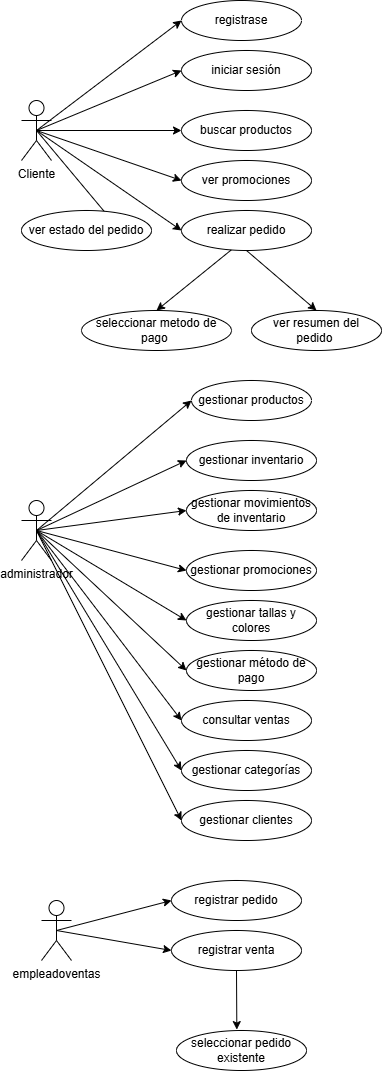

The diagram above was exported from draw.io. Its source (the exported page's mxGraphModel, read from the mxfile embedded in the PNG):
<mxGraphModel dx="1744" dy="946" grid="1" gridSize="10" guides="1" tooltips="1" connect="1" arrows="1" fold="1" page="1" pageScale="1" pageWidth="827" pageHeight="1169" math="0" shadow="0">
  <root>
    <mxCell id="0" />
    <mxCell id="1" parent="0" />
    <mxCell id="LfAxq_Lehy3fnR2Ul8-t-1" value="Cliente" style="shape=umlActor;verticalLabelPosition=bottom;verticalAlign=top;html=1;" parent="1" vertex="1">
      <mxGeometry x="150" y="150" width="30" height="60" as="geometry" />
    </mxCell>
    <mxCell id="LfAxq_Lehy3fnR2Ul8-t-3" value="registrase" style="ellipse;whiteSpace=wrap;html=1;" parent="1" vertex="1">
      <mxGeometry x="310" y="50" width="120" height="40" as="geometry" />
    </mxCell>
    <mxCell id="LfAxq_Lehy3fnR2Ul8-t-9" value="" style="endArrow=classic;html=1;rounded=0;exitX=0.5;exitY=0.5;exitDx=0;exitDy=0;exitPerimeter=0;entryX=0;entryY=0.5;entryDx=0;entryDy=0;" parent="1" source="LfAxq_Lehy3fnR2Ul8-t-1" target="LfAxq_Lehy3fnR2Ul8-t-3" edge="1">
      <mxGeometry width="50" height="50" relative="1" as="geometry">
        <mxPoint x="400" y="380" as="sourcePoint" />
        <mxPoint x="450" y="330" as="targetPoint" />
      </mxGeometry>
    </mxCell>
    <mxCell id="LfAxq_Lehy3fnR2Ul8-t-10" value="" style="endArrow=classic;html=1;rounded=0;entryX=0;entryY=0.5;entryDx=0;entryDy=0;exitX=0.5;exitY=0.5;exitDx=0;exitDy=0;exitPerimeter=0;" parent="1" source="LfAxq_Lehy3fnR2Ul8-t-1" target="LfAxq_Lehy3fnR2Ul8-t-11" edge="1">
      <mxGeometry width="50" height="50" relative="1" as="geometry">
        <mxPoint x="180" y="180" as="sourcePoint" />
        <mxPoint x="290" y="140" as="targetPoint" />
      </mxGeometry>
    </mxCell>
    <mxCell id="LfAxq_Lehy3fnR2Ul8-t-11" value="iniciar sesión" style="ellipse;whiteSpace=wrap;html=1;" parent="1" vertex="1">
      <mxGeometry x="310" y="100" width="130" height="40" as="geometry" />
    </mxCell>
    <mxCell id="LfAxq_Lehy3fnR2Ul8-t-12" value="buscar productos" style="ellipse;whiteSpace=wrap;html=1;" parent="1" vertex="1">
      <mxGeometry x="310" y="160" width="130" height="40" as="geometry" />
    </mxCell>
    <mxCell id="LfAxq_Lehy3fnR2Ul8-t-13" value="" style="endArrow=classic;html=1;rounded=0;entryX=0;entryY=0.5;entryDx=0;entryDy=0;exitX=0.5;exitY=0.5;exitDx=0;exitDy=0;exitPerimeter=0;" parent="1" source="LfAxq_Lehy3fnR2Ul8-t-1" target="LfAxq_Lehy3fnR2Ul8-t-12" edge="1">
      <mxGeometry width="50" height="50" relative="1" as="geometry">
        <mxPoint x="230" y="240" as="sourcePoint" />
        <mxPoint x="280" y="190" as="targetPoint" />
      </mxGeometry>
    </mxCell>
    <mxCell id="LfAxq_Lehy3fnR2Ul8-t-14" value="ver promociones" style="ellipse;whiteSpace=wrap;html=1;" parent="1" vertex="1">
      <mxGeometry x="310" y="210" width="130" height="40" as="geometry" />
    </mxCell>
    <mxCell id="LfAxq_Lehy3fnR2Ul8-t-16" value="" style="endArrow=classic;html=1;rounded=0;entryX=0;entryY=0.5;entryDx=0;entryDy=0;exitX=0.5;exitY=0.5;exitDx=0;exitDy=0;exitPerimeter=0;" parent="1" source="LfAxq_Lehy3fnR2Ul8-t-1" target="LfAxq_Lehy3fnR2Ul8-t-14" edge="1">
      <mxGeometry width="50" height="50" relative="1" as="geometry">
        <mxPoint x="210" y="278" as="sourcePoint" />
        <mxPoint x="280" y="230" as="targetPoint" />
      </mxGeometry>
    </mxCell>
    <mxCell id="LfAxq_Lehy3fnR2Ul8-t-17" value="" style="endArrow=classic;html=1;rounded=0;exitX=0.5;exitY=0.5;exitDx=0;exitDy=0;exitPerimeter=0;entryX=0;entryY=0.5;entryDx=0;entryDy=0;" parent="1" source="LfAxq_Lehy3fnR2Ul8-t-1" target="LfAxq_Lehy3fnR2Ul8-t-18" edge="1">
      <mxGeometry width="50" height="50" relative="1" as="geometry">
        <mxPoint x="150" y="230" as="sourcePoint" />
        <mxPoint x="290" y="270" as="targetPoint" />
      </mxGeometry>
    </mxCell>
    <mxCell id="LfAxq_Lehy3fnR2Ul8-t-18" value="realizar pedido" style="ellipse;whiteSpace=wrap;html=1;" parent="1" vertex="1">
      <mxGeometry x="310" y="260" width="130" height="40" as="geometry" />
    </mxCell>
    <mxCell id="LfAxq_Lehy3fnR2Ul8-t-19" value="" style="endArrow=classic;html=1;rounded=0;exitX=0.5;exitY=1;exitDx=0;exitDy=0;entryX=0.5;entryY=0;entryDx=0;entryDy=0;" parent="1" source="LfAxq_Lehy3fnR2Ul8-t-18" target="LfAxq_Lehy3fnR2Ul8-t-23" edge="1">
      <mxGeometry width="50" height="50" relative="1" as="geometry">
        <mxPoint x="380" y="300" as="sourcePoint" />
        <mxPoint x="430" y="360" as="targetPoint" />
      </mxGeometry>
    </mxCell>
    <mxCell id="LfAxq_Lehy3fnR2Ul8-t-20" value="" style="endArrow=classic;html=1;rounded=0;exitX=0.383;exitY=0.985;exitDx=0;exitDy=0;exitPerimeter=0;entryX=0.5;entryY=0;entryDx=0;entryDy=0;" parent="1" source="LfAxq_Lehy3fnR2Ul8-t-18" target="LfAxq_Lehy3fnR2Ul8-t-22" edge="1">
      <mxGeometry width="50" height="50" relative="1" as="geometry">
        <mxPoint x="320" y="310" as="sourcePoint" />
        <mxPoint x="300" y="360" as="targetPoint" />
      </mxGeometry>
    </mxCell>
    <mxCell id="LfAxq_Lehy3fnR2Ul8-t-22" value="seleccionar metodo de pago&amp;nbsp;" style="ellipse;whiteSpace=wrap;html=1;" parent="1" vertex="1">
      <mxGeometry x="210" y="360" width="150" height="40" as="geometry" />
    </mxCell>
    <mxCell id="LfAxq_Lehy3fnR2Ul8-t-23" value="ver resumen del pedido&amp;nbsp;" style="ellipse;whiteSpace=wrap;html=1;" parent="1" vertex="1">
      <mxGeometry x="380" y="360" width="130" height="40" as="geometry" />
    </mxCell>
    <mxCell id="LfAxq_Lehy3fnR2Ul8-t-25" value="" style="endArrow=classic;html=1;rounded=0;exitX=0.5;exitY=0.5;exitDx=0;exitDy=0;exitPerimeter=0;entryX=1;entryY=1;entryDx=0;entryDy=0;" parent="1" source="LfAxq_Lehy3fnR2Ul8-t-1" target="LfAxq_Lehy3fnR2Ul8-t-26" edge="1">
      <mxGeometry width="50" height="50" relative="1" as="geometry">
        <mxPoint x="130" y="250" as="sourcePoint" />
        <mxPoint x="165" y="280" as="targetPoint" />
      </mxGeometry>
    </mxCell>
    <mxCell id="LfAxq_Lehy3fnR2Ul8-t-26" value="ver estado del pedido" style="ellipse;whiteSpace=wrap;html=1;" parent="1" vertex="1">
      <mxGeometry x="150" y="260" width="130" height="40" as="geometry" />
    </mxCell>
    <mxCell id="LfAxq_Lehy3fnR2Ul8-t-28" value="administrador" style="shape=umlActor;verticalLabelPosition=bottom;verticalAlign=top;html=1;" parent="1" vertex="1">
      <mxGeometry x="150" y="550" width="30" height="60" as="geometry" />
    </mxCell>
    <mxCell id="LfAxq_Lehy3fnR2Ul8-t-29" value="gestionar productos" style="ellipse;whiteSpace=wrap;html=1;" parent="1" vertex="1">
      <mxGeometry x="320" y="430" width="120" height="40" as="geometry" />
    </mxCell>
    <mxCell id="LfAxq_Lehy3fnR2Ul8-t-30" value="" style="endArrow=classic;html=1;rounded=0;exitX=0.5;exitY=0.5;exitDx=0;exitDy=0;exitPerimeter=0;entryX=0;entryY=0.5;entryDx=0;entryDy=0;" parent="1" source="LfAxq_Lehy3fnR2Ul8-t-28" target="LfAxq_Lehy3fnR2Ul8-t-29" edge="1">
      <mxGeometry width="50" height="50" relative="1" as="geometry">
        <mxPoint x="410" y="760" as="sourcePoint" />
        <mxPoint x="460" y="710" as="targetPoint" />
      </mxGeometry>
    </mxCell>
    <mxCell id="LfAxq_Lehy3fnR2Ul8-t-31" value="" style="endArrow=classic;html=1;rounded=0;entryX=0;entryY=0.5;entryDx=0;entryDy=0;exitX=0.5;exitY=0.5;exitDx=0;exitDy=0;exitPerimeter=0;" parent="1" source="LfAxq_Lehy3fnR2Ul8-t-28" target="LfAxq_Lehy3fnR2Ul8-t-32" edge="1">
      <mxGeometry width="50" height="50" relative="1" as="geometry">
        <mxPoint x="190" y="560" as="sourcePoint" />
        <mxPoint x="300" y="520" as="targetPoint" />
      </mxGeometry>
    </mxCell>
    <mxCell id="LfAxq_Lehy3fnR2Ul8-t-32" value="gestionar movimientos de inventario" style="ellipse;whiteSpace=wrap;html=1;" parent="1" vertex="1">
      <mxGeometry x="315" y="540" width="130" height="40" as="geometry" />
    </mxCell>
    <mxCell id="LfAxq_Lehy3fnR2Ul8-t-33" value="gestionar promociones" style="ellipse;whiteSpace=wrap;html=1;" parent="1" vertex="1">
      <mxGeometry x="315" y="600" width="130" height="40" as="geometry" />
    </mxCell>
    <mxCell id="LfAxq_Lehy3fnR2Ul8-t-34" value="" style="endArrow=classic;html=1;rounded=0;entryX=0;entryY=0.5;entryDx=0;entryDy=0;exitX=0.5;exitY=0.5;exitDx=0;exitDy=0;exitPerimeter=0;" parent="1" source="LfAxq_Lehy3fnR2Ul8-t-28" target="LfAxq_Lehy3fnR2Ul8-t-33" edge="1">
      <mxGeometry width="50" height="50" relative="1" as="geometry">
        <mxPoint x="240" y="620" as="sourcePoint" />
        <mxPoint x="290" y="570" as="targetPoint" />
      </mxGeometry>
    </mxCell>
    <mxCell id="LfAxq_Lehy3fnR2Ul8-t-35" value="gestionar tallas y colores" style="ellipse;whiteSpace=wrap;html=1;" parent="1" vertex="1">
      <mxGeometry x="315" y="650" width="130" height="40" as="geometry" />
    </mxCell>
    <mxCell id="LfAxq_Lehy3fnR2Ul8-t-36" value="" style="endArrow=classic;html=1;rounded=0;entryX=0;entryY=0.5;entryDx=0;entryDy=0;exitX=0.5;exitY=0.5;exitDx=0;exitDy=0;exitPerimeter=0;" parent="1" source="LfAxq_Lehy3fnR2Ul8-t-28" target="LfAxq_Lehy3fnR2Ul8-t-35" edge="1">
      <mxGeometry width="50" height="50" relative="1" as="geometry">
        <mxPoint x="220" y="658" as="sourcePoint" />
        <mxPoint x="290" y="610" as="targetPoint" />
      </mxGeometry>
    </mxCell>
    <mxCell id="LfAxq_Lehy3fnR2Ul8-t-37" value="" style="endArrow=classic;html=1;rounded=0;exitX=0.5;exitY=0.5;exitDx=0;exitDy=0;exitPerimeter=0;entryX=0;entryY=0.5;entryDx=0;entryDy=0;" parent="1" source="LfAxq_Lehy3fnR2Ul8-t-28" target="LfAxq_Lehy3fnR2Ul8-t-38" edge="1">
      <mxGeometry width="50" height="50" relative="1" as="geometry">
        <mxPoint x="160" y="610" as="sourcePoint" />
        <mxPoint x="300" y="650" as="targetPoint" />
      </mxGeometry>
    </mxCell>
    <mxCell id="LfAxq_Lehy3fnR2Ul8-t-38" value="gestionar método de pago" style="ellipse;whiteSpace=wrap;html=1;" parent="1" vertex="1">
      <mxGeometry x="315" y="700" width="130" height="40" as="geometry" />
    </mxCell>
    <mxCell id="LfAxq_Lehy3fnR2Ul8-t-46" value="consultar ventas" style="ellipse;whiteSpace=wrap;html=1;" parent="1" vertex="1">
      <mxGeometry x="310" y="750" width="130" height="40" as="geometry" />
    </mxCell>
    <mxCell id="LfAxq_Lehy3fnR2Ul8-t-47" value="gestionar categorías" style="ellipse;whiteSpace=wrap;html=1;" parent="1" vertex="1">
      <mxGeometry x="310" y="800" width="130" height="40" as="geometry" />
    </mxCell>
    <mxCell id="LfAxq_Lehy3fnR2Ul8-t-48" value="gestionar clientes" style="ellipse;whiteSpace=wrap;html=1;" parent="1" vertex="1">
      <mxGeometry x="310" y="850" width="130" height="40" as="geometry" />
    </mxCell>
    <mxCell id="LfAxq_Lehy3fnR2Ul8-t-49" value="" style="endArrow=classic;html=1;rounded=0;exitX=0.5;exitY=0.5;exitDx=0;exitDy=0;exitPerimeter=0;entryX=0;entryY=0.5;entryDx=0;entryDy=0;" parent="1" source="LfAxq_Lehy3fnR2Ul8-t-28" target="LfAxq_Lehy3fnR2Ul8-t-46" edge="1">
      <mxGeometry width="50" height="50" relative="1" as="geometry">
        <mxPoint x="220" y="680" as="sourcePoint" />
        <mxPoint x="375" y="770" as="targetPoint" />
      </mxGeometry>
    </mxCell>
    <mxCell id="LfAxq_Lehy3fnR2Ul8-t-50" value="" style="endArrow=classic;html=1;rounded=0;entryX=0;entryY=0.5;entryDx=0;entryDy=0;exitX=0.5;exitY=0.5;exitDx=0;exitDy=0;exitPerimeter=0;" parent="1" source="LfAxq_Lehy3fnR2Ul8-t-28" target="LfAxq_Lehy3fnR2Ul8-t-47" edge="1">
      <mxGeometry width="50" height="50" relative="1" as="geometry">
        <mxPoint x="200" y="710" as="sourcePoint" />
        <mxPoint x="355" y="800" as="targetPoint" />
      </mxGeometry>
    </mxCell>
    <mxCell id="LfAxq_Lehy3fnR2Ul8-t-51" value="" style="endArrow=classic;html=1;rounded=0;exitX=0.5;exitY=0.5;exitDx=0;exitDy=0;exitPerimeter=0;entryX=0;entryY=0.5;entryDx=0;entryDy=0;" parent="1" source="LfAxq_Lehy3fnR2Ul8-t-28" target="LfAxq_Lehy3fnR2Ul8-t-48" edge="1">
      <mxGeometry width="50" height="50" relative="1" as="geometry">
        <mxPoint x="220" y="830" as="sourcePoint" />
        <mxPoint x="310" y="810" as="targetPoint" />
      </mxGeometry>
    </mxCell>
    <mxCell id="LfAxq_Lehy3fnR2Ul8-t-52" value="gestionar inventario" style="ellipse;whiteSpace=wrap;html=1;" parent="1" vertex="1">
      <mxGeometry x="315" y="490" width="130" height="40" as="geometry" />
    </mxCell>
    <mxCell id="LfAxq_Lehy3fnR2Ul8-t-53" value="" style="endArrow=classic;html=1;rounded=0;exitX=0.5;exitY=0.5;exitDx=0;exitDy=0;exitPerimeter=0;entryX=0;entryY=0.5;entryDx=0;entryDy=0;" parent="1" source="LfAxq_Lehy3fnR2Ul8-t-28" target="LfAxq_Lehy3fnR2Ul8-t-52" edge="1">
      <mxGeometry width="50" height="50" relative="1" as="geometry">
        <mxPoint x="500" y="620" as="sourcePoint" />
        <mxPoint x="655" y="500" as="targetPoint" />
      </mxGeometry>
    </mxCell>
    <mxCell id="LfAxq_Lehy3fnR2Ul8-t-54" value="empleadoventas" style="shape=umlActor;verticalLabelPosition=bottom;verticalAlign=top;html=1;" parent="1" vertex="1">
      <mxGeometry x="170" y="950" width="30" height="60" as="geometry" />
    </mxCell>
    <mxCell id="LfAxq_Lehy3fnR2Ul8-t-56" value="registrar pedido" style="ellipse;whiteSpace=wrap;html=1;" parent="1" vertex="1">
      <mxGeometry x="300" y="930" width="130" height="40" as="geometry" />
    </mxCell>
    <mxCell id="LfAxq_Lehy3fnR2Ul8-t-57" value="registrar venta" style="ellipse;whiteSpace=wrap;html=1;" parent="1" vertex="1">
      <mxGeometry x="300" y="980" width="130" height="40" as="geometry" />
    </mxCell>
    <mxCell id="LfAxq_Lehy3fnR2Ul8-t-58" value="" style="endArrow=classic;html=1;rounded=0;exitX=0.5;exitY=0.5;exitDx=0;exitDy=0;exitPerimeter=0;entryX=0;entryY=0.5;entryDx=0;entryDy=0;" parent="1" source="LfAxq_Lehy3fnR2Ul8-t-54" target="LfAxq_Lehy3fnR2Ul8-t-56" edge="1">
      <mxGeometry width="50" height="50" relative="1" as="geometry">
        <mxPoint x="230" y="970" as="sourcePoint" />
        <mxPoint x="280" y="920" as="targetPoint" />
      </mxGeometry>
    </mxCell>
    <mxCell id="LfAxq_Lehy3fnR2Ul8-t-59" value="" style="endArrow=classic;html=1;rounded=0;exitX=0.5;exitY=0.5;exitDx=0;exitDy=0;exitPerimeter=0;entryX=0;entryY=0.5;entryDx=0;entryDy=0;" parent="1" source="LfAxq_Lehy3fnR2Ul8-t-54" target="LfAxq_Lehy3fnR2Ul8-t-57" edge="1">
      <mxGeometry width="50" height="50" relative="1" as="geometry">
        <mxPoint x="230" y="970" as="sourcePoint" />
        <mxPoint x="280" y="920" as="targetPoint" />
      </mxGeometry>
    </mxCell>
    <mxCell id="LfAxq_Lehy3fnR2Ul8-t-60" value="seleccionar pedido existente" style="ellipse;whiteSpace=wrap;html=1;" parent="1" vertex="1">
      <mxGeometry x="305" y="1080" width="130" height="40" as="geometry" />
    </mxCell>
    <mxCell id="LfAxq_Lehy3fnR2Ul8-t-61" value="" style="endArrow=classic;html=1;rounded=0;exitX=0.5;exitY=1;exitDx=0;exitDy=0;entryX=0.464;entryY=-0.023;entryDx=0;entryDy=0;entryPerimeter=0;" parent="1" source="LfAxq_Lehy3fnR2Ul8-t-57" target="LfAxq_Lehy3fnR2Ul8-t-60" edge="1">
      <mxGeometry width="50" height="50" relative="1" as="geometry">
        <mxPoint x="260" y="1000" as="sourcePoint" />
        <mxPoint x="310" y="950" as="targetPoint" />
      </mxGeometry>
    </mxCell>
  </root>
</mxGraphModel>